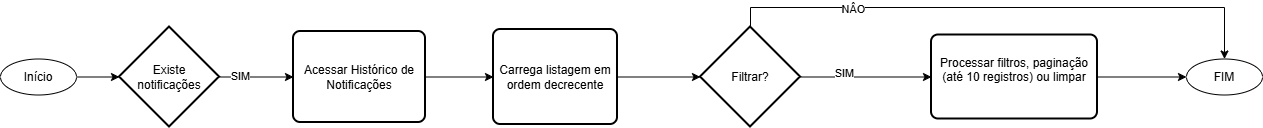

The diagram above was exported from draw.io. Its source (the exported page's mxGraphModel, read from the mxfile embedded in the PNG):
<mxGraphModel dx="2472" dy="777" grid="0" gridSize="10" guides="1" tooltips="1" connect="1" arrows="1" fold="1" page="1" pageScale="1" pageWidth="827" pageHeight="1169" math="0" shadow="0">
  <root>
    <mxCell id="LVK7d5v4GP3sYKUZ2F7w-0" />
    <mxCell id="LVK7d5v4GP3sYKUZ2F7w-1" parent="LVK7d5v4GP3sYKUZ2F7w-0" />
    <mxCell id="zMG7ZeDh97mlCv8Zcu4q-2" edge="1" parent="LVK7d5v4GP3sYKUZ2F7w-1" source="5itVLYG4JV-2c-heTVvA-2" style="edgeStyle=orthogonalEdgeStyle;rounded=0;orthogonalLoop=1;jettySize=auto;html=1;exitX=1;exitY=0.5;exitDx=0;exitDy=0;" target="zMG7ZeDh97mlCv8Zcu4q-0">
      <mxGeometry relative="1" as="geometry" />
    </mxCell>
    <mxCell id="5itVLYG4JV-2c-heTVvA-2" parent="LVK7d5v4GP3sYKUZ2F7w-1" style="ellipse;whiteSpace=wrap;html=1;" value="Início" vertex="1">
      <mxGeometry height="36" width="76" x="-68" y="168.5" as="geometry" />
    </mxCell>
    <mxCell id="dhwutLZ1ruTVPYS0Hakq-20" edge="1" parent="LVK7d5v4GP3sYKUZ2F7w-1" source="dhwutLZ1ruTVPYS0Hakq-0" style="edgeStyle=orthogonalEdgeStyle;rounded=0;orthogonalLoop=1;jettySize=auto;html=1;" target="dhwutLZ1ruTVPYS0Hakq-1" value="">
      <mxGeometry relative="1" as="geometry" />
    </mxCell>
    <mxCell id="dhwutLZ1ruTVPYS0Hakq-0" parent="LVK7d5v4GP3sYKUZ2F7w-1" style="rounded=1;whiteSpace=wrap;html=1;absoluteArcSize=1;arcSize=14;strokeWidth=2;" value="Acessar Histórico de Notificações" vertex="1">
      <mxGeometry height="91" width="132" x="225" y="141" as="geometry" />
    </mxCell>
    <mxCell id="dhwutLZ1ruTVPYS0Hakq-1" parent="LVK7d5v4GP3sYKUZ2F7w-1" style="rounded=1;whiteSpace=wrap;html=1;absoluteArcSize=1;arcSize=14;strokeWidth=2;" value="Carrega listagem em ordem decrecente" vertex="1">
      <mxGeometry height="95" width="124" x="425" y="139" as="geometry" />
    </mxCell>
    <mxCell id="dhwutLZ1ruTVPYS0Hakq-78" edge="1" parent="LVK7d5v4GP3sYKUZ2F7w-1" source="dhwutLZ1ruTVPYS0Hakq-2" style="edgeStyle=orthogonalEdgeStyle;rounded=0;orthogonalLoop=1;jettySize=auto;html=1;exitX=1;exitY=0.5;exitDx=0;exitDy=0;exitPerimeter=0;" target="dhwutLZ1ruTVPYS0Hakq-27">
      <mxGeometry relative="1" as="geometry" />
    </mxCell>
    <mxCell id="dhwutLZ1ruTVPYS0Hakq-79" connectable="0" parent="dhwutLZ1ruTVPYS0Hakq-78" style="edgeLabel;html=1;align=center;verticalAlign=middle;resizable=0;points=[];" value="SIM" vertex="1">
      <mxGeometry relative="1" x="-0.3253" y="4" as="geometry">
        <mxPoint x="-1" as="offset" />
      </mxGeometry>
    </mxCell>
    <mxCell id="zMG7ZeDh97mlCv8Zcu4q-5" edge="1" parent="LVK7d5v4GP3sYKUZ2F7w-1" source="dhwutLZ1ruTVPYS0Hakq-2" style="edgeStyle=orthogonalEdgeStyle;rounded=0;orthogonalLoop=1;jettySize=auto;html=1;entryX=0.5;entryY=0;entryDx=0;entryDy=0;" target="dhwutLZ1ruTVPYS0Hakq-82">
      <mxGeometry relative="1" as="geometry">
        <Array as="points">
          <mxPoint x="682" y="117" />
          <mxPoint x="1156" y="117" />
        </Array>
      </mxGeometry>
    </mxCell>
    <mxCell id="zMG7ZeDh97mlCv8Zcu4q-6" connectable="0" parent="zMG7ZeDh97mlCv8Zcu4q-5" style="edgeLabel;html=1;align=center;verticalAlign=middle;resizable=0;points=[];" value="NÂO" vertex="1">
      <mxGeometry relative="1" x="-0.5573" y="-1" as="geometry">
        <mxPoint x="1" as="offset" />
      </mxGeometry>
    </mxCell>
    <mxCell id="dhwutLZ1ruTVPYS0Hakq-2" parent="LVK7d5v4GP3sYKUZ2F7w-1" style="strokeWidth=2;html=1;shape=mxgraph.flowchart.decision;whiteSpace=wrap;" value="Filtrar?" vertex="1">
      <mxGeometry height="100" width="100" x="632" y="136.5" as="geometry" />
    </mxCell>
    <mxCell id="dhwutLZ1ruTVPYS0Hakq-84" edge="1" parent="LVK7d5v4GP3sYKUZ2F7w-1" source="dhwutLZ1ruTVPYS0Hakq-27" style="edgeStyle=orthogonalEdgeStyle;rounded=0;orthogonalLoop=1;jettySize=auto;html=1;entryX=0;entryY=0.5;entryDx=0;entryDy=0;" target="dhwutLZ1ruTVPYS0Hakq-82">
      <mxGeometry relative="1" as="geometry" />
    </mxCell>
    <mxCell id="dhwutLZ1ruTVPYS0Hakq-27" parent="LVK7d5v4GP3sYKUZ2F7w-1" style="rounded=1;whiteSpace=wrap;html=1;absoluteArcSize=1;arcSize=14;strokeWidth=2;" value="Processar filtros, paginação (até 10 registros) ou limpar&lt;div&gt;&lt;br&gt;&lt;/div&gt;" vertex="1">
      <mxGeometry height="84" width="166" x="863" y="144.5" as="geometry" />
    </mxCell>
    <mxCell id="dhwutLZ1ruTVPYS0Hakq-80" edge="1" parent="LVK7d5v4GP3sYKUZ2F7w-1" source="dhwutLZ1ruTVPYS0Hakq-1" style="edgeStyle=orthogonalEdgeStyle;rounded=0;orthogonalLoop=1;jettySize=auto;html=1;exitX=1;exitY=0.5;exitDx=0;exitDy=0;entryX=0;entryY=0.5;entryDx=0;entryDy=0;entryPerimeter=0;" target="dhwutLZ1ruTVPYS0Hakq-2">
      <mxGeometry relative="1" as="geometry" />
    </mxCell>
    <mxCell id="dhwutLZ1ruTVPYS0Hakq-82" parent="LVK7d5v4GP3sYKUZ2F7w-1" style="ellipse;whiteSpace=wrap;html=1;" value="FIM" vertex="1">
      <mxGeometry height="36" width="76" x="1118" y="168.5" as="geometry" />
    </mxCell>
    <mxCell id="zMG7ZeDh97mlCv8Zcu4q-1" edge="1" parent="LVK7d5v4GP3sYKUZ2F7w-1" source="zMG7ZeDh97mlCv8Zcu4q-0" style="edgeStyle=orthogonalEdgeStyle;rounded=0;orthogonalLoop=1;jettySize=auto;html=1;exitX=1;exitY=0.5;exitDx=0;exitDy=0;exitPerimeter=0;" target="dhwutLZ1ruTVPYS0Hakq-0">
      <mxGeometry relative="1" as="geometry" />
    </mxCell>
    <mxCell id="zMG7ZeDh97mlCv8Zcu4q-3" connectable="0" parent="zMG7ZeDh97mlCv8Zcu4q-1" style="edgeLabel;html=1;align=center;verticalAlign=middle;resizable=0;points=[];" value="SIM" vertex="1">
      <mxGeometry relative="1" x="-0.4635" y="1" as="geometry">
        <mxPoint as="offset" />
      </mxGeometry>
    </mxCell>
    <mxCell id="zMG7ZeDh97mlCv8Zcu4q-0" parent="LVK7d5v4GP3sYKUZ2F7w-1" style="strokeWidth=2;html=1;shape=mxgraph.flowchart.decision;whiteSpace=wrap;" value="Existe notificações" vertex="1">
      <mxGeometry height="100" width="100" x="51" y="136.5" as="geometry" />
    </mxCell>
  </root>
</mxGraphModel>